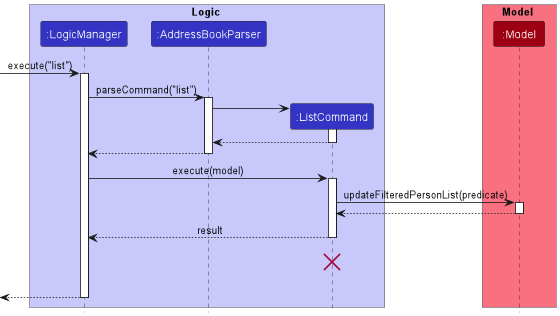

The diagram above was rendered by PlantUML. Its source (embedded in the PNG):
@startuml
!include style.puml

box Logic LOGIC_COLOR_T1
participant ":LogicManager" as LogicManager LOGIC_COLOR
participant ":AddressBookParser" as AddressBookParser LOGIC_COLOR
participant ":ListCommand" as ListCommand LOGIC_COLOR
end box

box Model MODEL_COLOR_T1
participant ":Model" as Model MODEL_COLOR
end box

[-> LogicManager : execute("list")
activate LogicManager

LogicManager -> AddressBookParser : parseCommand("list")
activate AddressBookParser

create ListCommand
AddressBookParser -> ListCommand
activate ListCommand

ListCommand --> AddressBookParser :
deactivate ListCommand

AddressBookParser --> LogicManager :
deactivate AddressBookParser

LogicManager -> ListCommand : execute(model)
activate ListCommand

ListCommand -> Model : updateFilteredPersonList(predicate)
activate Model

Model --> ListCommand
deactivate Model

ListCommand --> LogicManager : result
deactivate ListCommand
ListCommand -[hidden]-> LogicManager : result
destroy ListCommand

ListCommand -[hidden]-> LogicManager : result


[<--LogicManager
deactivate LogicManager
@enduml